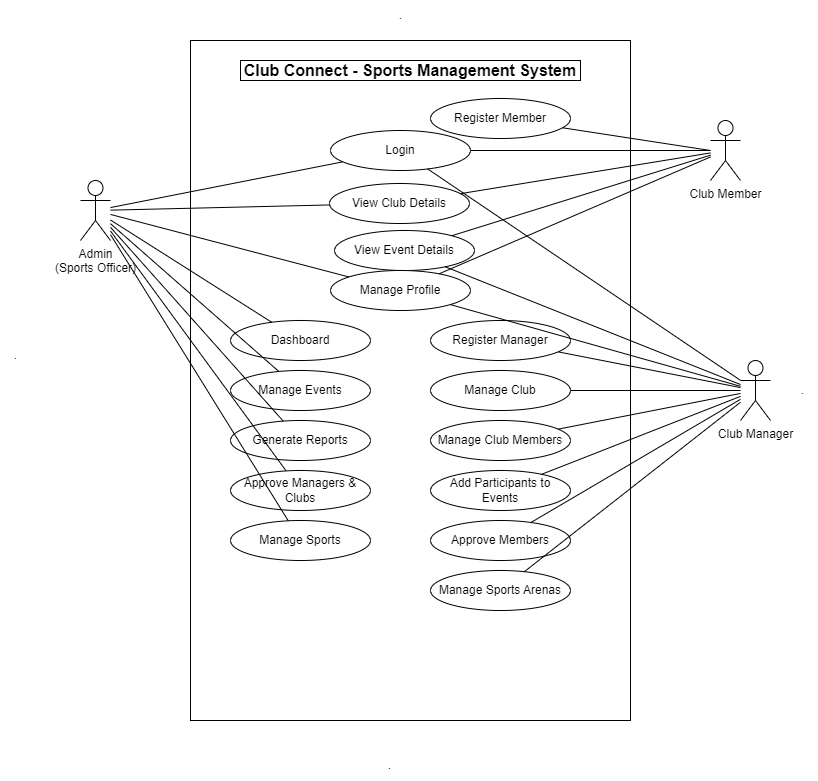

The diagram above was exported from draw.io. Its source (the exported page's mxGraphModel, read from the mxfile embedded in the PNG):
<mxGraphModel dx="766" dy="584" grid="1" gridSize="10" guides="1" tooltips="1" connect="1" arrows="1" fold="1" page="1" pageScale="1" pageWidth="827" pageHeight="1169" background="#ffffff" math="0" shadow="0">
  <root>
    <mxCell id="0" />
    <mxCell id="1" parent="0" />
    <mxCell id="boundary_box" value="" style="rounded=0;whiteSpace=wrap;html=1;fillColor=none;strokeColor=#000000;" parent="1" vertex="1">
      <mxGeometry x="200" y="40" width="440" height="680" as="geometry" />
    </mxCell>
    <mxCell id="system_title" value="Club Connect - Sports Management System" style="text;html=1;strokeColor=#000000;fillColor=none;align=center;verticalAlign=middle;whiteSpace=wrap;rounded=0;fontSize=16;fontStyle=1" parent="1" vertex="1">
      <mxGeometry x="250" y="60" width="340" height="20" as="geometry" />
    </mxCell>
    <mxCell id="actor1" value="Admin&#10;(Sports Officer)" style="shape=umlActor;verticalLabelPosition=bottom;verticalAlign=top;html=1;strokeColor=#000000;" parent="1" vertex="1">
      <mxGeometry x="90" y="180" width="30" height="60" as="geometry" />
    </mxCell>
    <mxCell id="actor2" value="Club Manager" style="shape=umlActor;verticalLabelPosition=bottom;verticalAlign=top;html=1;strokeColor=#000000;" parent="1" vertex="1">
      <mxGeometry x="750" y="360" width="30" height="60" as="geometry" />
    </mxCell>
    <mxCell id="actor3" value="Club Member" style="shape=umlActor;verticalLabelPosition=bottom;verticalAlign=top;html=1;strokeColor=#000000;" parent="1" vertex="1">
      <mxGeometry x="720" y="120" width="30" height="60" as="geometry" />
    </mxCell>
    <mxCell id="uc_login" value="Login" style="ellipse;whiteSpace=wrap;html=1;strokeColor=#000000;" parent="1" vertex="1">
      <mxGeometry x="340" y="130" width="140" height="40" as="geometry" />
    </mxCell>
    <mxCell id="uc_view_club" value="View Club Details" style="ellipse;whiteSpace=wrap;html=1;strokeColor=#000000;" parent="1" vertex="1">
      <mxGeometry x="339" y="183" width="140" height="40" as="geometry" />
    </mxCell>
    <mxCell id="uc_view_events" value="View Event Details" style="ellipse;whiteSpace=wrap;html=1;strokeColor=#000000;" parent="1" vertex="1">
      <mxGeometry x="344" y="230" width="140" height="40" as="geometry" />
    </mxCell>
    <mxCell id="uc_manage_profile" value="Manage Profile" style="ellipse;whiteSpace=wrap;html=1;strokeColor=#000000;" parent="1" vertex="1">
      <mxGeometry x="340" y="270" width="140" height="40" as="geometry" />
    </mxCell>
    <mxCell id="uc_dashboard" value="Dashboard" style="ellipse;whiteSpace=wrap;html=1;strokeColor=#000000;" parent="1" vertex="1">
      <mxGeometry x="240" y="320" width="140" height="40" as="geometry" />
    </mxCell>
    <mxCell id="uc_manage_events" value="Manage Events" style="ellipse;whiteSpace=wrap;html=1;strokeColor=#000000;" parent="1" vertex="1">
      <mxGeometry x="240" y="370" width="140" height="40" as="geometry" />
    </mxCell>
    <mxCell id="uc_generate_reports" value="Generate Reports" style="ellipse;whiteSpace=wrap;html=1;strokeColor=#000000;" parent="1" vertex="1">
      <mxGeometry x="240" y="420" width="140" height="40" as="geometry" />
    </mxCell>
    <mxCell id="uc_approve_managers" value="Approve Managers &amp; Clubs" style="ellipse;whiteSpace=wrap;html=1;strokeColor=#000000;" parent="1" vertex="1">
      <mxGeometry x="240" y="470" width="140" height="40" as="geometry" />
    </mxCell>
    <mxCell id="uc_manage_sports" value="Manage Sports" style="ellipse;whiteSpace=wrap;html=1;strokeColor=#000000;" parent="1" vertex="1">
      <mxGeometry x="240" y="520" width="140" height="40" as="geometry" />
    </mxCell>
    <mxCell id="uc_register_manager" value="Register Manager" style="ellipse;whiteSpace=wrap;html=1;strokeColor=#000000;" parent="1" vertex="1">
      <mxGeometry x="440" y="320" width="140" height="40" as="geometry" />
    </mxCell>
    <mxCell id="uc_manage_club" value="Manage Club" style="ellipse;whiteSpace=wrap;html=1;strokeColor=#000000;" parent="1" vertex="1">
      <mxGeometry x="440" y="370" width="140" height="40" as="geometry" />
    </mxCell>
    <mxCell id="uc_manage_members" value="Manage Club Members" style="ellipse;whiteSpace=wrap;html=1;strokeColor=#000000;" parent="1" vertex="1">
      <mxGeometry x="440" y="420" width="140" height="40" as="geometry" />
    </mxCell>
    <mxCell id="uc_add_participants" value="Add Participants to Events" style="ellipse;whiteSpace=wrap;html=1;strokeColor=#000000;" parent="1" vertex="1">
      <mxGeometry x="440" y="470" width="140" height="40" as="geometry" />
    </mxCell>
    <mxCell id="uc_approve_members" value="Approve Members" style="ellipse;whiteSpace=wrap;html=1;strokeColor=#000000;" parent="1" vertex="1">
      <mxGeometry x="440" y="520" width="140" height="40" as="geometry" />
    </mxCell>
    <mxCell id="uc_manage_arenas" value="Manage Sports Arenas" style="ellipse;whiteSpace=wrap;html=1;strokeColor=#000000;" parent="1" vertex="1">
      <mxGeometry x="440" y="570" width="140" height="40" as="geometry" />
    </mxCell>
    <mxCell id="uc_register_member" value="Register Member" style="ellipse;whiteSpace=wrap;html=1;strokeColor=#000000;" parent="1" vertex="1">
      <mxGeometry x="440" y="98" width="140" height="40" as="geometry" />
    </mxCell>
    <mxCell id="conn_admin_login" value="" style="endArrow=none;html=1;strokeColor=#000000;" parent="1" source="actor1" target="uc_login" edge="1">
      <mxGeometry width="50" height="50" relative="1" as="geometry" />
    </mxCell>
    <mxCell id="conn_admin_dashboard" value="" style="endArrow=none;html=1;strokeColor=#000000;" parent="1" source="actor1" target="uc_dashboard" edge="1">
      <mxGeometry width="50" height="50" relative="1" as="geometry" />
    </mxCell>
    <mxCell id="conn_admin_events" value="" style="endArrow=none;html=1;strokeColor=#000000;" parent="1" source="actor1" target="uc_manage_events" edge="1">
      <mxGeometry width="50" height="50" relative="1" as="geometry" />
    </mxCell>
    <mxCell id="conn_admin_reports" value="" style="endArrow=none;html=1;strokeColor=#000000;" parent="1" source="actor1" target="uc_generate_reports" edge="1">
      <mxGeometry width="50" height="50" relative="1" as="geometry" />
    </mxCell>
    <mxCell id="conn_admin_profile" value="" style="endArrow=none;html=1;strokeColor=#000000;" parent="1" source="actor1" target="uc_manage_profile" edge="1">
      <mxGeometry width="50" height="50" relative="1" as="geometry" />
    </mxCell>
    <mxCell id="conn_admin_approve" value="" style="endArrow=none;html=1;strokeColor=#000000;" parent="1" source="actor1" target="uc_approve_managers" edge="1">
      <mxGeometry width="50" height="50" relative="1" as="geometry" />
    </mxCell>
    <mxCell id="conn_admin_sports" value="" style="endArrow=none;html=1;strokeColor=#000000;" parent="1" source="actor1" target="uc_manage_sports" edge="1">
      <mxGeometry width="50" height="50" relative="1" as="geometry" />
    </mxCell>
    <mxCell id="conn_admin_view_club" value="" style="endArrow=none;html=1;strokeColor=#000000;" parent="1" source="actor1" target="uc_view_club" edge="1">
      <mxGeometry width="50" height="50" relative="1" as="geometry" />
    </mxCell>
    <mxCell id="conn_manager_register" value="" style="endArrow=none;html=1;strokeColor=#000000;" parent="1" source="actor2" target="uc_register_manager" edge="1">
      <mxGeometry width="50" height="50" relative="1" as="geometry" />
    </mxCell>
    <mxCell id="conn_manager_login" value="" style="endArrow=none;html=1;strokeColor=#000000;" parent="1" source="actor2" target="uc_login" edge="1">
      <mxGeometry width="50" height="50" relative="1" as="geometry" />
    </mxCell>
    <mxCell id="conn_manager_club" value="" style="endArrow=none;html=1;strokeColor=#000000;" parent="1" source="actor2" target="uc_manage_club" edge="1">
      <mxGeometry width="50" height="50" relative="1" as="geometry" />
    </mxCell>
    <mxCell id="conn_manager_members" value="" style="endArrow=none;html=1;strokeColor=#000000;" parent="1" source="actor2" target="uc_manage_members" edge="1">
      <mxGeometry width="50" height="50" relative="1" as="geometry" />
    </mxCell>
    <mxCell id="conn_manager_participants" value="" style="endArrow=none;html=1;strokeColor=#000000;" parent="1" source="actor2" target="uc_add_participants" edge="1">
      <mxGeometry width="50" height="50" relative="1" as="geometry" />
    </mxCell>
    <mxCell id="conn_manager_profile" value="" style="endArrow=none;html=1;strokeColor=#000000;" parent="1" source="actor2" target="uc_manage_profile" edge="1">
      <mxGeometry width="50" height="50" relative="1" as="geometry" />
    </mxCell>
    <mxCell id="conn_manager_approve" value="" style="endArrow=none;html=1;strokeColor=#000000;" parent="1" source="actor2" target="uc_approve_members" edge="1">
      <mxGeometry width="50" height="50" relative="1" as="geometry" />
    </mxCell>
    <mxCell id="conn_manager_arenas" value="" style="endArrow=none;html=1;strokeColor=#000000;" parent="1" source="actor2" target="uc_manage_arenas" edge="1">
      <mxGeometry width="50" height="50" relative="1" as="geometry" />
    </mxCell>
    <mxCell id="conn_manager_view_events" value="" style="endArrow=none;html=1;strokeColor=#000000;" parent="1" source="actor2" target="uc_view_events" edge="1">
      <mxGeometry width="50" height="50" relative="1" as="geometry" />
    </mxCell>
    <mxCell id="conn_member_register" value="" style="endArrow=none;html=1;strokeColor=#000000;" parent="1" target="uc_register_member" edge="1">
      <mxGeometry width="50" height="50" relative="1" as="geometry">
        <mxPoint x="720" y="150" as="sourcePoint" />
      </mxGeometry>
    </mxCell>
    <mxCell id="conn_member_login" value="" style="endArrow=none;html=1;strokeColor=#000000;" parent="1" target="uc_login" edge="1">
      <mxGeometry width="50" height="50" relative="1" as="geometry">
        <mxPoint x="720" y="150" as="sourcePoint" />
      </mxGeometry>
    </mxCell>
    <mxCell id="conn_member_view_club" value="" style="endArrow=none;html=1;strokeColor=#000000;" parent="1" source="actor3" target="uc_view_club" edge="1">
      <mxGeometry width="50" height="50" relative="1" as="geometry" />
    </mxCell>
    <mxCell id="conn_member_view_events" value="" style="endArrow=none;html=1;strokeColor=#000000;" parent="1" source="actor3" target="uc_view_events" edge="1">
      <mxGeometry width="50" height="50" relative="1" as="geometry" />
    </mxCell>
    <mxCell id="conn_member_profile" value="" style="endArrow=none;html=1;strokeColor=#000000;" parent="1" source="actor3" target="uc_manage_profile" edge="1">
      <mxGeometry width="50" height="50" relative="1" as="geometry" />
    </mxCell>
    <mxCell id="2" value="." style="text;html=1;align=center;verticalAlign=middle;resizable=0;points=[];autosize=1;strokeColor=none;fillColor=none;" vertex="1" parent="1">
      <mxGeometry x="395" width="30" height="30" as="geometry" />
    </mxCell>
    <mxCell id="3" value="." style="text;html=1;align=center;verticalAlign=middle;resizable=0;points=[];autosize=1;strokeColor=none;fillColor=none;" vertex="1" parent="1">
      <mxGeometry x="797" y="375" width="30" height="30" as="geometry" />
    </mxCell>
    <mxCell id="4" value="." style="text;html=1;align=center;verticalAlign=middle;resizable=0;points=[];autosize=1;strokeColor=none;fillColor=none;" vertex="1" parent="1">
      <mxGeometry x="384" y="750" width="30" height="30" as="geometry" />
    </mxCell>
    <mxCell id="5" value="." style="text;html=1;align=center;verticalAlign=middle;resizable=0;points=[];autosize=1;strokeColor=none;fillColor=none;" vertex="1" parent="1">
      <mxGeometry x="10" y="340" width="30" height="30" as="geometry" />
    </mxCell>
  </root>
</mxGraphModel>